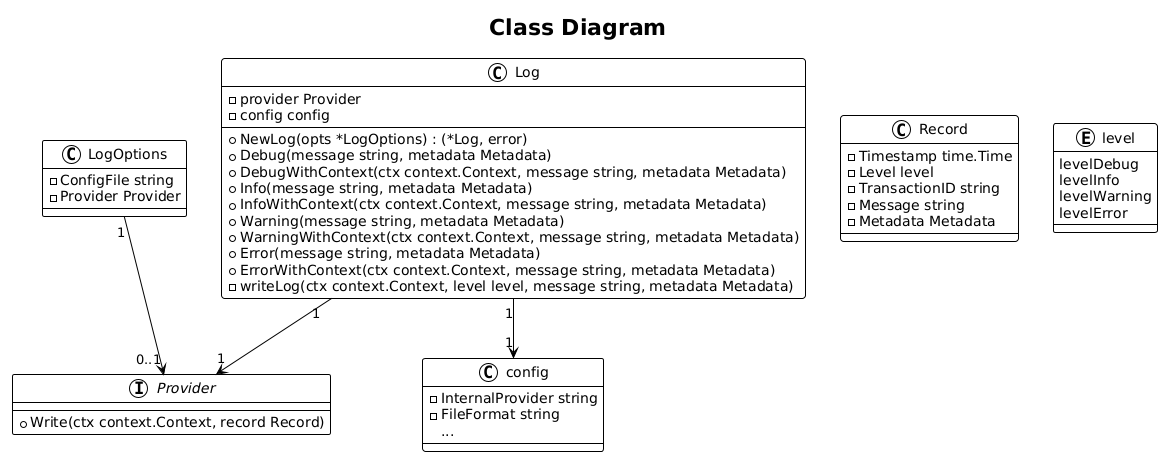

The diagram above was rendered by PlantUML. Its source (embedded in the PNG):
@startuml
title Class Diagram

!theme plain

interface Provider {
  + Write(ctx context.Context, record Record)
}

class Log {
  - provider Provider
  - config config
  + NewLog(opts *LogOptions) : (*Log, error)
  + Debug(message string, metadata Metadata)
  + DebugWithContext(ctx context.Context, message string, metadata Metadata)
  + Info(message string, metadata Metadata)
  + InfoWithContext(ctx context.Context, message string, metadata Metadata)
  + Warning(message string, metadata Metadata)
  + WarningWithContext(ctx context.Context, message string, metadata Metadata)
  + Error(message string, metadata Metadata)
  + ErrorWithContext(ctx context.Context, message string, metadata Metadata)
  - writeLog(ctx context.Context, level level, message string, metadata Metadata)
}

class LogOptions {
  - ConfigFile string
  - Provider Provider
}

class Record {
  - Timestamp time.Time
  - Level level
  - TransactionID string
  - Message string
  - Metadata Metadata
}

enum level {
  levelDebug
  levelInfo
  levelWarning
  levelError
}

class config {
  - InternalProvider string
  - FileFormat string
  ...
}

Log "1" --> "1" Provider
Log "1" --> "1" config
LogOptions "1" --> "0..1" Provider
@enduml